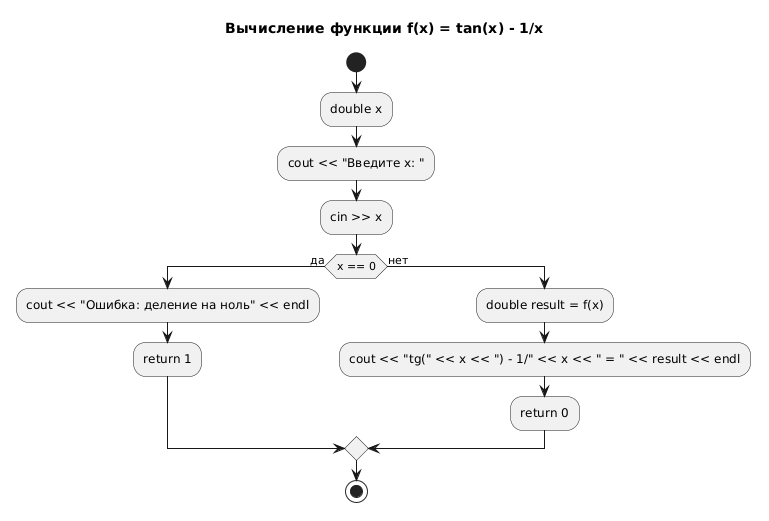

The diagram above was rendered by PlantUML. Its source (embedded in the PNG):
@startuml
title Вычисление функции f(x) = tan(x) - 1/x

start
:double x;
:cout << "Введите x: ";
:cin >> x;

if (x == 0) then (да)
  :cout << "Ошибка: деление на ноль" << endl;
  :return 1;
else (нет)
  :double result = f(x);
  :cout << "tg(" << x << ") - 1/" << x << " = " << result << endl;
  :return 0;
endif

stop
@enduml